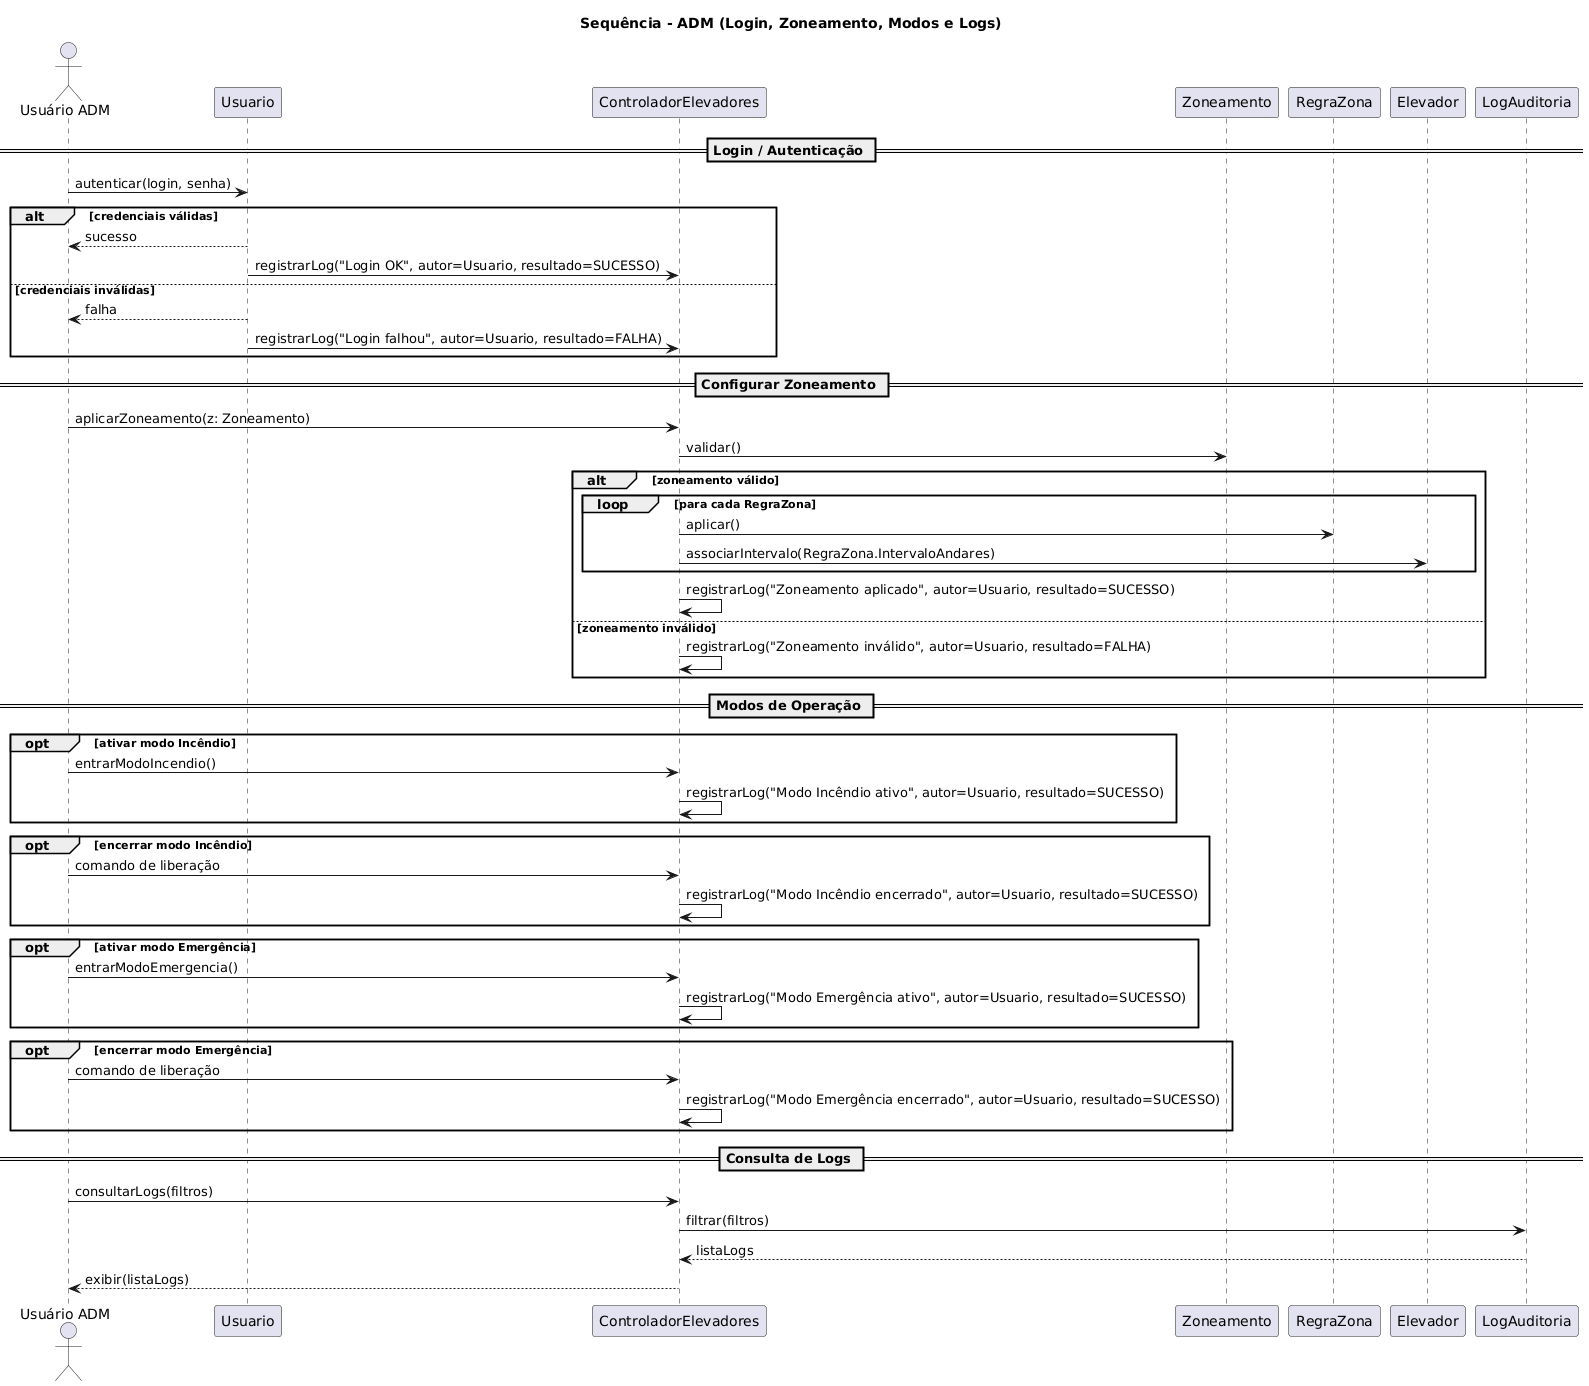

The diagram above was rendered by PlantUML. Its source (embedded in the PNG):
@startuml
title Sequência - ADM (Login, Zoneamento, Modos e Logs)

actor Adm as "Usuário ADM"
participant Usuario
participant ControladorElevadores
participant Zoneamento
participant RegraZona
participant Elevador
participant LogAuditoria

== Login / Autenticação ==
Adm -> Usuario: autenticar(login, senha)
alt credenciais válidas
  Usuario --> Adm: sucesso
  Usuario -> ControladorElevadores: registrarLog("Login OK", autor=Usuario, resultado=SUCESSO)
else credenciais inválidas
  Usuario --> Adm: falha
  Usuario -> ControladorElevadores: registrarLog("Login falhou", autor=Usuario, resultado=FALHA)
end

== Configurar Zoneamento ==
Adm -> ControladorElevadores: aplicarZoneamento(z: Zoneamento)
ControladorElevadores -> Zoneamento: validar()
alt zoneamento válido
  loop para cada RegraZona
    ControladorElevadores -> RegraZona: aplicar()
    ControladorElevadores -> Elevador: associarIntervalo(RegraZona.IntervaloAndares)
  end
  ControladorElevadores -> ControladorElevadores: registrarLog("Zoneamento aplicado", autor=Usuario, resultado=SUCESSO)
else zoneamento inválido
  ControladorElevadores -> ControladorElevadores: registrarLog("Zoneamento inválido", autor=Usuario, resultado=FALHA)
end

== Modos de Operação ==
opt ativar modo Incêndio
  Adm -> ControladorElevadores: entrarModoIncendio()
  ControladorElevadores -> ControladorElevadores: registrarLog("Modo Incêndio ativo", autor=Usuario, resultado=SUCESSO)
end
opt encerrar modo Incêndio
  Adm -> ControladorElevadores: comando de liberação
  ControladorElevadores -> ControladorElevadores: registrarLog("Modo Incêndio encerrado", autor=Usuario, resultado=SUCESSO)
end

opt ativar modo Emergência
  Adm -> ControladorElevadores: entrarModoEmergencia()
  ControladorElevadores -> ControladorElevadores: registrarLog("Modo Emergência ativo", autor=Usuario, resultado=SUCESSO)
end
opt encerrar modo Emergência
  Adm -> ControladorElevadores: comando de liberação
  ControladorElevadores -> ControladorElevadores: registrarLog("Modo Emergência encerrado", autor=Usuario, resultado=SUCESSO)
end

== Consulta de Logs ==
Adm -> ControladorElevadores: consultarLogs(filtros)
ControladorElevadores -> LogAuditoria: filtrar(filtros)
LogAuditoria --> ControladorElevadores: listaLogs
ControladorElevadores --> Adm: exibir(listaLogs)
@enduml